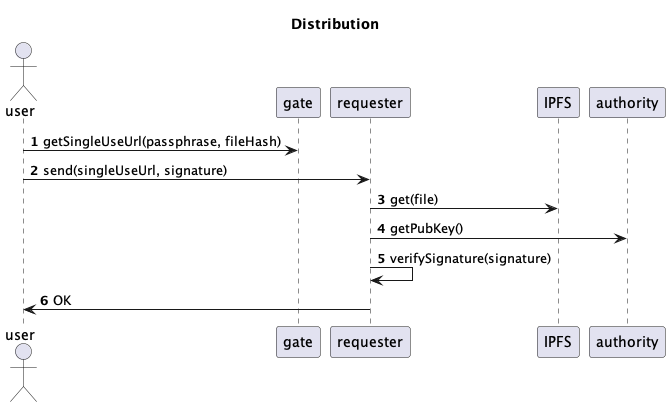

The diagram above was rendered by PlantUML. Its source (embedded in the PNG):
@startuml
'https://plantuml.com/sequence-diagram

autonumber

title Distribution

actor user
participant gate
participant requester
participant ipfs as "IPFS"
participant authority

user -> gate: getSingleUseUrl(passphrase, fileHash)
user -> requester: send(singleUseUrl, signature)
requester -> ipfs: get(file)
requester -> authority: getPubKey()
requester -> requester: verifySignature(signature)
requester -> user: OK

@enduml